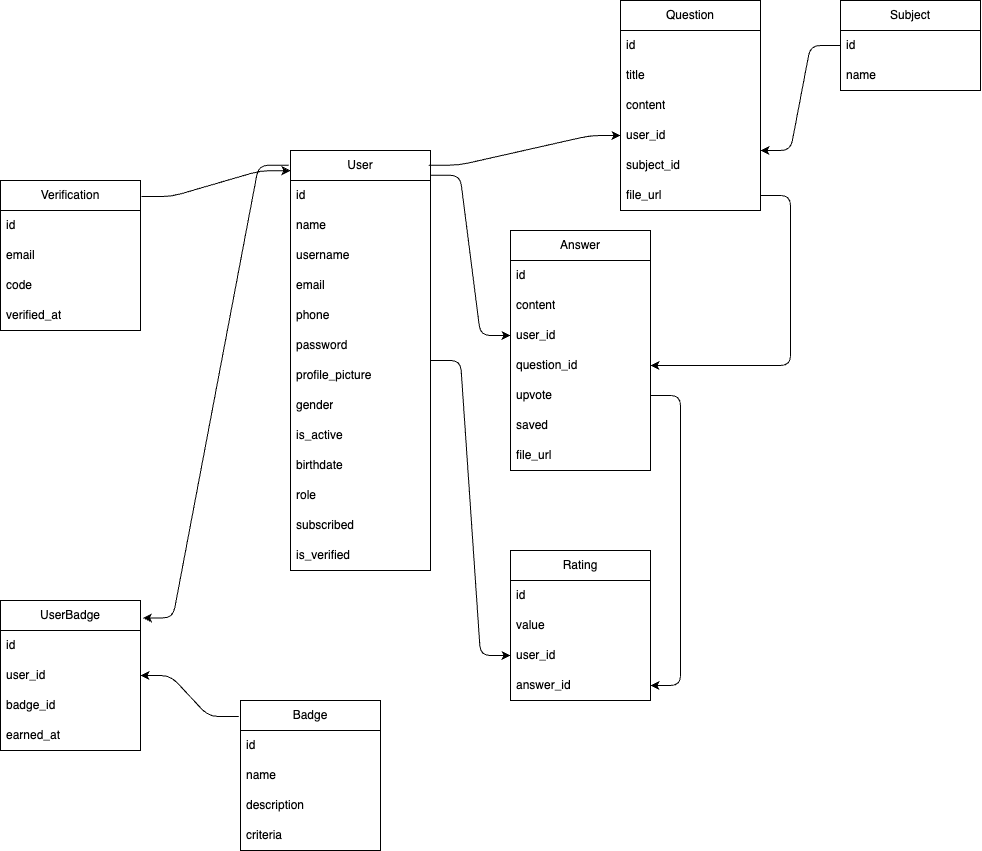

The diagram above was exported from draw.io. Its source (the exported page's mxGraphModel, read from the mxfile embedded in the PNG):
<mxGraphModel dx="1802" dy="1350" grid="1" gridSize="10" guides="1" tooltips="1" connect="1" arrows="1" fold="1" page="0" pageScale="1" pageWidth="827" pageHeight="1169" math="0" shadow="0">
  <root>
    <mxCell id="0" />
    <mxCell id="1" parent="0" />
    <mxCell id="83" value="" style="edgeStyle=entityRelationEdgeStyle;html=1;entryX=0;entryY=0.5;entryDx=0;entryDy=0;exitX=0.997;exitY=0.059;exitDx=0;exitDy=0;exitPerimeter=0;" edge="1" parent="1" source="3" target="19">
      <mxGeometry relative="1" as="geometry">
        <mxPoint x="200" y="-50" as="sourcePoint" />
        <mxPoint x="280" y="150" as="targetPoint" />
      </mxGeometry>
    </mxCell>
    <mxCell id="97" style="edgeStyle=entityRelationEdgeStyle;html=1;entryX=0;entryY=0.5;entryDx=0;entryDy=0;" edge="1" parent="1" source="3" target="41">
      <mxGeometry relative="1" as="geometry" />
    </mxCell>
    <mxCell id="3" value="User" style="swimlane;fontStyle=0;childLayout=stackLayout;horizontal=1;startSize=30;horizontalStack=0;resizeParent=1;resizeParentMax=0;resizeLast=0;collapsible=1;marginBottom=0;whiteSpace=wrap;html=1;" vertex="1" parent="1">
      <mxGeometry x="60" y="-60" width="140" height="420" as="geometry" />
    </mxCell>
    <mxCell id="4" value="id" style="text;strokeColor=none;fillColor=none;align=left;verticalAlign=middle;spacingLeft=4;spacingRight=4;overflow=hidden;points=[[0,0.5],[1,0.5]];portConstraint=eastwest;rotatable=0;whiteSpace=wrap;html=1;" vertex="1" parent="3">
      <mxGeometry y="30" width="140" height="30" as="geometry" />
    </mxCell>
    <mxCell id="5" value="name" style="text;strokeColor=none;fillColor=none;align=left;verticalAlign=middle;spacingLeft=4;spacingRight=4;overflow=hidden;points=[[0,0.5],[1,0.5]];portConstraint=eastwest;rotatable=0;whiteSpace=wrap;html=1;" vertex="1" parent="3">
      <mxGeometry y="60" width="140" height="30" as="geometry" />
    </mxCell>
    <mxCell id="6" value="username" style="text;strokeColor=none;fillColor=none;align=left;verticalAlign=middle;spacingLeft=4;spacingRight=4;overflow=hidden;points=[[0,0.5],[1,0.5]];portConstraint=eastwest;rotatable=0;whiteSpace=wrap;html=1;" vertex="1" parent="3">
      <mxGeometry y="90" width="140" height="30" as="geometry" />
    </mxCell>
    <mxCell id="8" value="email" style="text;strokeColor=none;fillColor=none;align=left;verticalAlign=middle;spacingLeft=4;spacingRight=4;overflow=hidden;points=[[0,0.5],[1,0.5]];portConstraint=eastwest;rotatable=0;whiteSpace=wrap;html=1;" vertex="1" parent="3">
      <mxGeometry y="120" width="140" height="30" as="geometry" />
    </mxCell>
    <mxCell id="7" value="phone" style="text;strokeColor=none;fillColor=none;align=left;verticalAlign=middle;spacingLeft=4;spacingRight=4;overflow=hidden;points=[[0,0.5],[1,0.5]];portConstraint=eastwest;rotatable=0;whiteSpace=wrap;html=1;" vertex="1" parent="3">
      <mxGeometry y="150" width="140" height="30" as="geometry" />
    </mxCell>
    <mxCell id="9" value="password" style="text;strokeColor=none;fillColor=none;align=left;verticalAlign=middle;spacingLeft=4;spacingRight=4;overflow=hidden;points=[[0,0.5],[1,0.5]];portConstraint=eastwest;rotatable=0;whiteSpace=wrap;html=1;" vertex="1" parent="3">
      <mxGeometry y="180" width="140" height="30" as="geometry" />
    </mxCell>
    <mxCell id="10" value="profile_picture" style="text;strokeColor=none;fillColor=none;align=left;verticalAlign=middle;spacingLeft=4;spacingRight=4;overflow=hidden;points=[[0,0.5],[1,0.5]];portConstraint=eastwest;rotatable=0;whiteSpace=wrap;html=1;" vertex="1" parent="3">
      <mxGeometry y="210" width="140" height="30" as="geometry" />
    </mxCell>
    <mxCell id="11" value="gender" style="text;strokeColor=none;fillColor=none;align=left;verticalAlign=middle;spacingLeft=4;spacingRight=4;overflow=hidden;points=[[0,0.5],[1,0.5]];portConstraint=eastwest;rotatable=0;whiteSpace=wrap;html=1;" vertex="1" parent="3">
      <mxGeometry y="240" width="140" height="30" as="geometry" />
    </mxCell>
    <mxCell id="12" value="is_active" style="text;strokeColor=none;fillColor=none;align=left;verticalAlign=middle;spacingLeft=4;spacingRight=4;overflow=hidden;points=[[0,0.5],[1,0.5]];portConstraint=eastwest;rotatable=0;whiteSpace=wrap;html=1;" vertex="1" parent="3">
      <mxGeometry y="270" width="140" height="30" as="geometry" />
    </mxCell>
    <mxCell id="13" value="birthdate" style="text;strokeColor=none;fillColor=none;align=left;verticalAlign=middle;spacingLeft=4;spacingRight=4;overflow=hidden;points=[[0,0.5],[1,0.5]];portConstraint=eastwest;rotatable=0;whiteSpace=wrap;html=1;" vertex="1" parent="3">
      <mxGeometry y="300" width="140" height="30" as="geometry" />
    </mxCell>
    <mxCell id="14" value="role" style="text;strokeColor=none;fillColor=none;align=left;verticalAlign=middle;spacingLeft=4;spacingRight=4;overflow=hidden;points=[[0,0.5],[1,0.5]];portConstraint=eastwest;rotatable=0;whiteSpace=wrap;html=1;" vertex="1" parent="3">
      <mxGeometry y="330" width="140" height="30" as="geometry" />
    </mxCell>
    <mxCell id="15" value="subscribed" style="text;strokeColor=none;fillColor=none;align=left;verticalAlign=middle;spacingLeft=4;spacingRight=4;overflow=hidden;points=[[0,0.5],[1,0.5]];portConstraint=eastwest;rotatable=0;whiteSpace=wrap;html=1;" vertex="1" parent="3">
      <mxGeometry y="360" width="140" height="30" as="geometry" />
    </mxCell>
    <mxCell id="67" value="is_verified" style="text;strokeColor=none;fillColor=none;align=left;verticalAlign=middle;spacingLeft=4;spacingRight=4;overflow=hidden;points=[[0,0.5],[1,0.5]];portConstraint=eastwest;rotatable=0;whiteSpace=wrap;html=1;" vertex="1" parent="3">
      <mxGeometry y="390" width="140" height="30" as="geometry" />
    </mxCell>
    <mxCell id="16" value="Answer" style="swimlane;fontStyle=0;childLayout=stackLayout;horizontal=1;startSize=30;horizontalStack=0;resizeParent=1;resizeParentMax=0;resizeLast=0;collapsible=1;marginBottom=0;whiteSpace=wrap;html=1;" vertex="1" parent="1">
      <mxGeometry x="280" y="20" width="140" height="240" as="geometry" />
    </mxCell>
    <mxCell id="17" value="id" style="text;strokeColor=none;fillColor=none;align=left;verticalAlign=middle;spacingLeft=4;spacingRight=4;overflow=hidden;points=[[0,0.5],[1,0.5]];portConstraint=eastwest;rotatable=0;whiteSpace=wrap;html=1;" vertex="1" parent="16">
      <mxGeometry y="30" width="140" height="30" as="geometry" />
    </mxCell>
    <mxCell id="18" value="content" style="text;strokeColor=none;fillColor=none;align=left;verticalAlign=middle;spacingLeft=4;spacingRight=4;overflow=hidden;points=[[0,0.5],[1,0.5]];portConstraint=eastwest;rotatable=0;whiteSpace=wrap;html=1;" vertex="1" parent="16">
      <mxGeometry y="60" width="140" height="30" as="geometry" />
    </mxCell>
    <mxCell id="19" value="user_id" style="text;strokeColor=none;fillColor=none;align=left;verticalAlign=middle;spacingLeft=4;spacingRight=4;overflow=hidden;points=[[0,0.5],[1,0.5]];portConstraint=eastwest;rotatable=0;whiteSpace=wrap;html=1;" vertex="1" parent="16">
      <mxGeometry y="90" width="140" height="30" as="geometry" />
    </mxCell>
    <mxCell id="20" value="question_id" style="text;strokeColor=none;fillColor=none;align=left;verticalAlign=middle;spacingLeft=4;spacingRight=4;overflow=hidden;points=[[0,0.5],[1,0.5]];portConstraint=eastwest;rotatable=0;whiteSpace=wrap;html=1;" vertex="1" parent="16">
      <mxGeometry y="120" width="140" height="30" as="geometry" />
    </mxCell>
    <mxCell id="22" value="upvote" style="text;strokeColor=none;fillColor=none;align=left;verticalAlign=middle;spacingLeft=4;spacingRight=4;overflow=hidden;points=[[0,0.5],[1,0.5]];portConstraint=eastwest;rotatable=0;whiteSpace=wrap;html=1;" vertex="1" parent="16">
      <mxGeometry y="150" width="140" height="30" as="geometry" />
    </mxCell>
    <mxCell id="23" value="saved" style="text;strokeColor=none;fillColor=none;align=left;verticalAlign=middle;spacingLeft=4;spacingRight=4;overflow=hidden;points=[[0,0.5],[1,0.5]];portConstraint=eastwest;rotatable=0;whiteSpace=wrap;html=1;" vertex="1" parent="16">
      <mxGeometry y="180" width="140" height="30" as="geometry" />
    </mxCell>
    <mxCell id="24" value="file_url" style="text;strokeColor=none;fillColor=none;align=left;verticalAlign=middle;spacingLeft=4;spacingRight=4;overflow=hidden;points=[[0,0.5],[1,0.5]];portConstraint=eastwest;rotatable=0;whiteSpace=wrap;html=1;" vertex="1" parent="16">
      <mxGeometry y="210" width="140" height="30" as="geometry" />
    </mxCell>
    <mxCell id="29" value="Question" style="swimlane;fontStyle=0;childLayout=stackLayout;horizontal=1;startSize=30;horizontalStack=0;resizeParent=1;resizeParentMax=0;resizeLast=0;collapsible=1;marginBottom=0;whiteSpace=wrap;html=1;" vertex="1" parent="1">
      <mxGeometry x="390" y="-210" width="140" height="210" as="geometry" />
    </mxCell>
    <mxCell id="30" value="id" style="text;strokeColor=none;fillColor=none;align=left;verticalAlign=middle;spacingLeft=4;spacingRight=4;overflow=hidden;points=[[0,0.5],[1,0.5]];portConstraint=eastwest;rotatable=0;whiteSpace=wrap;html=1;" vertex="1" parent="29">
      <mxGeometry y="30" width="140" height="30" as="geometry" />
    </mxCell>
    <mxCell id="31" value="title" style="text;strokeColor=none;fillColor=none;align=left;verticalAlign=middle;spacingLeft=4;spacingRight=4;overflow=hidden;points=[[0,0.5],[1,0.5]];portConstraint=eastwest;rotatable=0;whiteSpace=wrap;html=1;" vertex="1" parent="29">
      <mxGeometry y="60" width="140" height="30" as="geometry" />
    </mxCell>
    <mxCell id="37" value="content" style="text;strokeColor=none;fillColor=none;align=left;verticalAlign=middle;spacingLeft=4;spacingRight=4;overflow=hidden;points=[[0,0.5],[1,0.5]];portConstraint=eastwest;rotatable=0;whiteSpace=wrap;html=1;" vertex="1" parent="29">
      <mxGeometry y="90" width="140" height="30" as="geometry" />
    </mxCell>
    <mxCell id="32" value="user_id" style="text;strokeColor=none;fillColor=none;align=left;verticalAlign=middle;spacingLeft=4;spacingRight=4;overflow=hidden;points=[[0,0.5],[1,0.5]];portConstraint=eastwest;rotatable=0;whiteSpace=wrap;html=1;" vertex="1" parent="29">
      <mxGeometry y="120" width="140" height="30" as="geometry" />
    </mxCell>
    <mxCell id="35" value="subject_id" style="text;strokeColor=none;fillColor=none;align=left;verticalAlign=middle;spacingLeft=4;spacingRight=4;overflow=hidden;points=[[0,0.5],[1,0.5]];portConstraint=eastwest;rotatable=0;whiteSpace=wrap;html=1;" vertex="1" parent="29">
      <mxGeometry y="150" width="140" height="30" as="geometry" />
    </mxCell>
    <mxCell id="36" value="file_url" style="text;strokeColor=none;fillColor=none;align=left;verticalAlign=middle;spacingLeft=4;spacingRight=4;overflow=hidden;points=[[0,0.5],[1,0.5]];portConstraint=eastwest;rotatable=0;whiteSpace=wrap;html=1;" vertex="1" parent="29">
      <mxGeometry y="180" width="140" height="30" as="geometry" />
    </mxCell>
    <mxCell id="38" value="Rating" style="swimlane;fontStyle=0;childLayout=stackLayout;horizontal=1;startSize=30;horizontalStack=0;resizeParent=1;resizeParentMax=0;resizeLast=0;collapsible=1;marginBottom=0;whiteSpace=wrap;html=1;" vertex="1" parent="1">
      <mxGeometry x="280" y="340" width="140" height="150" as="geometry" />
    </mxCell>
    <mxCell id="39" value="id" style="text;strokeColor=none;fillColor=none;align=left;verticalAlign=middle;spacingLeft=4;spacingRight=4;overflow=hidden;points=[[0,0.5],[1,0.5]];portConstraint=eastwest;rotatable=0;whiteSpace=wrap;html=1;" vertex="1" parent="38">
      <mxGeometry y="30" width="140" height="30" as="geometry" />
    </mxCell>
    <mxCell id="40" value="value" style="text;strokeColor=none;fillColor=none;align=left;verticalAlign=middle;spacingLeft=4;spacingRight=4;overflow=hidden;points=[[0,0.5],[1,0.5]];portConstraint=eastwest;rotatable=0;whiteSpace=wrap;html=1;" vertex="1" parent="38">
      <mxGeometry y="60" width="140" height="30" as="geometry" />
    </mxCell>
    <mxCell id="41" value="user_id" style="text;strokeColor=none;fillColor=none;align=left;verticalAlign=middle;spacingLeft=4;spacingRight=4;overflow=hidden;points=[[0,0.5],[1,0.5]];portConstraint=eastwest;rotatable=0;whiteSpace=wrap;html=1;" vertex="1" parent="38">
      <mxGeometry y="90" width="140" height="30" as="geometry" />
    </mxCell>
    <mxCell id="42" value="answer_id" style="text;strokeColor=none;fillColor=none;align=left;verticalAlign=middle;spacingLeft=4;spacingRight=4;overflow=hidden;points=[[0,0.5],[1,0.5]];portConstraint=eastwest;rotatable=0;whiteSpace=wrap;html=1;" vertex="1" parent="38">
      <mxGeometry y="120" width="140" height="30" as="geometry" />
    </mxCell>
    <mxCell id="91" style="edgeStyle=entityRelationEdgeStyle;html=1;entryX=1;entryY=0;entryDx=0;entryDy=0;entryPerimeter=0;" edge="1" parent="1" source="45" target="35">
      <mxGeometry relative="1" as="geometry" />
    </mxCell>
    <mxCell id="45" value="Subject" style="swimlane;fontStyle=0;childLayout=stackLayout;horizontal=1;startSize=30;horizontalStack=0;resizeParent=1;resizeParentMax=0;resizeLast=0;collapsible=1;marginBottom=0;whiteSpace=wrap;html=1;" vertex="1" parent="1">
      <mxGeometry x="610" y="-210" width="140" height="90" as="geometry" />
    </mxCell>
    <mxCell id="46" value="id" style="text;strokeColor=none;fillColor=none;align=left;verticalAlign=middle;spacingLeft=4;spacingRight=4;overflow=hidden;points=[[0,0.5],[1,0.5]];portConstraint=eastwest;rotatable=0;whiteSpace=wrap;html=1;" vertex="1" parent="45">
      <mxGeometry y="30" width="140" height="30" as="geometry" />
    </mxCell>
    <mxCell id="47" value="name" style="text;strokeColor=none;fillColor=none;align=left;verticalAlign=middle;spacingLeft=4;spacingRight=4;overflow=hidden;points=[[0,0.5],[1,0.5]];portConstraint=eastwest;rotatable=0;whiteSpace=wrap;html=1;" vertex="1" parent="45">
      <mxGeometry y="60" width="140" height="30" as="geometry" />
    </mxCell>
    <mxCell id="50" value="UserBadge" style="swimlane;fontStyle=0;childLayout=stackLayout;horizontal=1;startSize=30;horizontalStack=0;resizeParent=1;resizeParentMax=0;resizeLast=0;collapsible=1;marginBottom=0;whiteSpace=wrap;html=1;" vertex="1" parent="1">
      <mxGeometry x="-230" y="390" width="140" height="150" as="geometry" />
    </mxCell>
    <mxCell id="51" value="id" style="text;strokeColor=none;fillColor=none;align=left;verticalAlign=middle;spacingLeft=4;spacingRight=4;overflow=hidden;points=[[0,0.5],[1,0.5]];portConstraint=eastwest;rotatable=0;whiteSpace=wrap;html=1;" vertex="1" parent="50">
      <mxGeometry y="30" width="140" height="30" as="geometry" />
    </mxCell>
    <mxCell id="54" value="user_id" style="text;strokeColor=none;fillColor=none;align=left;verticalAlign=middle;spacingLeft=4;spacingRight=4;overflow=hidden;points=[[0,0.5],[1,0.5]];portConstraint=eastwest;rotatable=0;whiteSpace=wrap;html=1;" vertex="1" parent="50">
      <mxGeometry y="60" width="140" height="30" as="geometry" />
    </mxCell>
    <mxCell id="55" value="badge_id" style="text;strokeColor=none;fillColor=none;align=left;verticalAlign=middle;spacingLeft=4;spacingRight=4;overflow=hidden;points=[[0,0.5],[1,0.5]];portConstraint=eastwest;rotatable=0;whiteSpace=wrap;html=1;" vertex="1" parent="50">
      <mxGeometry y="90" width="140" height="30" as="geometry" />
    </mxCell>
    <mxCell id="56" value="earned_at" style="text;strokeColor=none;fillColor=none;align=left;verticalAlign=middle;spacingLeft=4;spacingRight=4;overflow=hidden;points=[[0,0.5],[1,0.5]];portConstraint=eastwest;rotatable=0;whiteSpace=wrap;html=1;" vertex="1" parent="50">
      <mxGeometry y="120" width="140" height="30" as="geometry" />
    </mxCell>
    <mxCell id="94" style="edgeStyle=entityRelationEdgeStyle;html=1;entryX=1;entryY=0.5;entryDx=0;entryDy=0;exitX=-0.013;exitY=0.107;exitDx=0;exitDy=0;exitPerimeter=0;" edge="1" parent="1" source="57" target="54">
      <mxGeometry relative="1" as="geometry" />
    </mxCell>
    <mxCell id="57" value="Badge" style="swimlane;fontStyle=0;childLayout=stackLayout;horizontal=1;startSize=30;horizontalStack=0;resizeParent=1;resizeParentMax=0;resizeLast=0;collapsible=1;marginBottom=0;whiteSpace=wrap;html=1;" vertex="1" parent="1">
      <mxGeometry x="10" y="490" width="140" height="150" as="geometry" />
    </mxCell>
    <mxCell id="58" value="id" style="text;strokeColor=none;fillColor=none;align=left;verticalAlign=middle;spacingLeft=4;spacingRight=4;overflow=hidden;points=[[0,0.5],[1,0.5]];portConstraint=eastwest;rotatable=0;whiteSpace=wrap;html=1;" vertex="1" parent="57">
      <mxGeometry y="30" width="140" height="30" as="geometry" />
    </mxCell>
    <mxCell id="59" value="name" style="text;strokeColor=none;fillColor=none;align=left;verticalAlign=middle;spacingLeft=4;spacingRight=4;overflow=hidden;points=[[0,0.5],[1,0.5]];portConstraint=eastwest;rotatable=0;whiteSpace=wrap;html=1;" vertex="1" parent="57">
      <mxGeometry y="60" width="140" height="30" as="geometry" />
    </mxCell>
    <mxCell id="60" value="description" style="text;strokeColor=none;fillColor=none;align=left;verticalAlign=middle;spacingLeft=4;spacingRight=4;overflow=hidden;points=[[0,0.5],[1,0.5]];portConstraint=eastwest;rotatable=0;whiteSpace=wrap;html=1;" vertex="1" parent="57">
      <mxGeometry y="90" width="140" height="30" as="geometry" />
    </mxCell>
    <mxCell id="61" value="criteria" style="text;strokeColor=none;fillColor=none;align=left;verticalAlign=middle;spacingLeft=4;spacingRight=4;overflow=hidden;points=[[0,0.5],[1,0.5]];portConstraint=eastwest;rotatable=0;whiteSpace=wrap;html=1;" vertex="1" parent="57">
      <mxGeometry y="120" width="140" height="30" as="geometry" />
    </mxCell>
    <mxCell id="92" style="edgeStyle=entityRelationEdgeStyle;html=1;entryX=0;entryY=0.048;entryDx=0;entryDy=0;entryPerimeter=0;exitX=1.007;exitY=0.107;exitDx=0;exitDy=0;exitPerimeter=0;" edge="1" parent="1" source="62" target="3">
      <mxGeometry relative="1" as="geometry" />
    </mxCell>
    <mxCell id="62" value="Verification" style="swimlane;fontStyle=0;childLayout=stackLayout;horizontal=1;startSize=30;horizontalStack=0;resizeParent=1;resizeParentMax=0;resizeLast=0;collapsible=1;marginBottom=0;whiteSpace=wrap;html=1;" vertex="1" parent="1">
      <mxGeometry x="-230" y="-30" width="140" height="150" as="geometry" />
    </mxCell>
    <mxCell id="63" value="id" style="text;strokeColor=none;fillColor=none;align=left;verticalAlign=middle;spacingLeft=4;spacingRight=4;overflow=hidden;points=[[0,0.5],[1,0.5]];portConstraint=eastwest;rotatable=0;whiteSpace=wrap;html=1;" vertex="1" parent="62">
      <mxGeometry y="30" width="140" height="30" as="geometry" />
    </mxCell>
    <mxCell id="64" value="email" style="text;strokeColor=none;fillColor=none;align=left;verticalAlign=middle;spacingLeft=4;spacingRight=4;overflow=hidden;points=[[0,0.5],[1,0.5]];portConstraint=eastwest;rotatable=0;whiteSpace=wrap;html=1;" vertex="1" parent="62">
      <mxGeometry y="60" width="140" height="30" as="geometry" />
    </mxCell>
    <mxCell id="65" value="code" style="text;strokeColor=none;fillColor=none;align=left;verticalAlign=middle;spacingLeft=4;spacingRight=4;overflow=hidden;points=[[0,0.5],[1,0.5]];portConstraint=eastwest;rotatable=0;whiteSpace=wrap;html=1;" vertex="1" parent="62">
      <mxGeometry y="90" width="140" height="30" as="geometry" />
    </mxCell>
    <mxCell id="66" value="verified_at" style="text;strokeColor=none;fillColor=none;align=left;verticalAlign=middle;spacingLeft=4;spacingRight=4;overflow=hidden;points=[[0,0.5],[1,0.5]];portConstraint=eastwest;rotatable=0;whiteSpace=wrap;html=1;" vertex="1" parent="62">
      <mxGeometry y="120" width="140" height="30" as="geometry" />
    </mxCell>
    <mxCell id="86" style="edgeStyle=entityRelationEdgeStyle;html=1;exitX=0.987;exitY=0.035;exitDx=0;exitDy=0;exitPerimeter=0;entryX=0;entryY=0.5;entryDx=0;entryDy=0;" edge="1" parent="1" source="3" target="32">
      <mxGeometry relative="1" as="geometry">
        <mxPoint x="390" y="-165" as="targetPoint" />
      </mxGeometry>
    </mxCell>
    <mxCell id="90" style="edgeStyle=entityRelationEdgeStyle;html=1;entryX=1.017;entryY=0.116;entryDx=0;entryDy=0;entryPerimeter=0;exitX=-0.013;exitY=0.035;exitDx=0;exitDy=0;exitPerimeter=0;" edge="1" parent="1" source="3" target="50">
      <mxGeometry relative="1" as="geometry">
        <mxPoint x="200" y="-40" as="sourcePoint" />
      </mxGeometry>
    </mxCell>
    <mxCell id="98" style="edgeStyle=entityRelationEdgeStyle;html=1;entryX=1;entryY=0.5;entryDx=0;entryDy=0;exitX=1;exitY=0.5;exitDx=0;exitDy=0;" edge="1" parent="1" source="22" target="42">
      <mxGeometry relative="1" as="geometry">
        <mxPoint x="430" y="65" as="sourcePoint" />
      </mxGeometry>
    </mxCell>
    <mxCell id="100" style="edgeStyle=entityRelationEdgeStyle;html=1;entryX=1;entryY=0.5;entryDx=0;entryDy=0;" edge="1" parent="1" source="36" target="20">
      <mxGeometry relative="1" as="geometry" />
    </mxCell>
  </root>
</mxGraphModel>